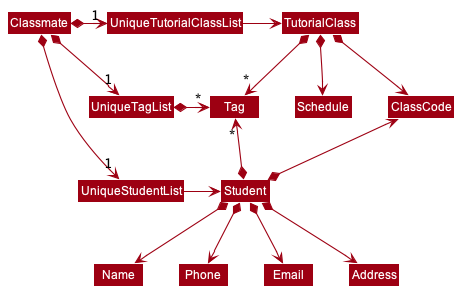

The diagram above was rendered by PlantUML. Its source (embedded in the PNG):
@startuml
!include style.puml
skinparam arrowThickness 1.1
skinparam arrowColor MODEL_COLOR
skinparam classBackgroundColor MODEL_COLOR

Classmate *-right-> "1" UniqueTutorialClassList
Classmate *-right-> "1" UniqueStudentList
Classmate *-right-> "1" UniqueTagList
UniqueTutorialClassList -[hidden]down- UniqueTagList
UniqueTagList -[hidden]down- UniqueStudentList
UniqueTagList -[hidden]down- UniqueStudentList

UniqueTutorialClassList -right-> TutorialClass
UniqueTagList *-right-> "*" Tag
UniqueStudentList -right-> Student

TutorialClass *-down-> ClassCode
TutorialClass *-down-> "*" Tag
Student *-up-> ClassCode
Student *-up-> "*" Tag
Tag -[hidden]right- ClassCode

Student *--> Name
Student *--> Phone
Student *--> Email
Student *--> Address
TutorialClass *--> Schedule
@enduml